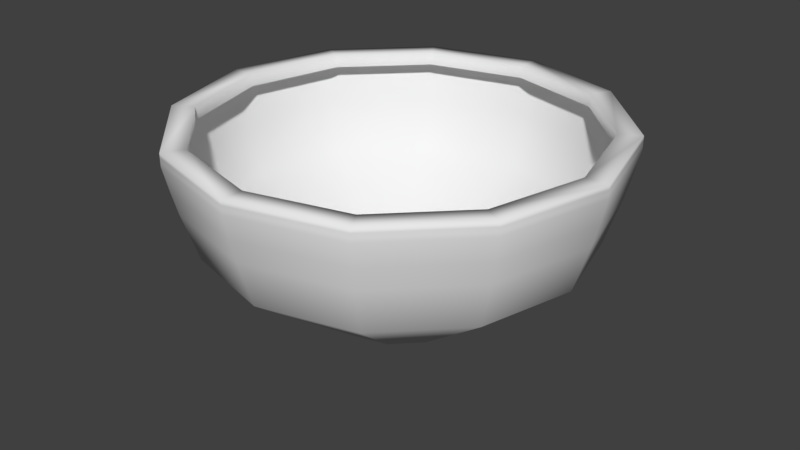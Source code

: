 # Source: charisma-lid.blend  (saved by Blender 2.77.0; exported with 4.5.12 LTS)
import bpy
from mathutils import Matrix  # noqa: F401  (used for matrix-valued properties, if any)

bpy.ops.wm.read_factory_settings(use_empty=True)
scene = bpy.context.scene
scene.name = 'Scene'

# ---- collections
col_collection_1 = bpy.data.collections.new('Collection 1'); scene.collection.children.link(col_collection_1)

# ---- world
world_world = bpy.data.worlds.new('World'); scene.world = world_world
world_world.color = (0.05088, 0.05088, 0.05088)
world_world.use_sun_shadow = False
world_world.sun_shadow_jitter_overblur = 0.0
world_world.cycles.sampling_method = 'MANUAL'

# ---- meshes
me_lid_002 = bpy.data.meshes.new('Lid.002')
me_lid_002.from_pydata([(-5.568e-10, 0.2623, -0.02963), (-5.655e-10, 0.2623, -0.01429), (0.1312, 0.2272, -0.02963), (0.1312, 0.2272, -0.01429), (0.2272, 0.1312, -0.02963), (0.2272, 0.1312, -0.01429), (0.2623, -1.411e-08, -0.02963), (0.2623, -1.412e-08, -0.01429), (0.2272, -0.1312, -0.02963), (0.2272, -0.1312, -0.01429), (0.1312, -0.2272, -0.02963), (0.1312, -0.2272, -0.01429), (3.906e-08, -0.2623, -0.02963), (3.904e-08, -0.2623, -0.01429), (-0.1312, -0.2272, -0.02963), (-0.1312, -0.2272, -0.01429), (-0.2272, -0.1312, -0.02963), (-0.2272, -0.1312, -0.01429), (-0.2623, -1.246e-07, -0.02963), (-0.2623, -1.246e-07, -0.01429), (-0.2272, 0.1312, -0.02963), (-0.2272, 0.1312, -0.01429), (-0.1312, 0.2272, -0.02963), (-0.1312, 0.2272, -0.01429), (0.1173, 0.2031, -0.02963), (-1.79e-09, 0.2345, -0.02963), (-1.798e-09, 0.2345, -0.01429), (0.1173, 0.2031, -0.01429), (0.2031, 0.1173, -0.02963), (0.2031, 0.1173, -0.01429), (0.2345, -1.671e-08, -0.02963), (0.2345, -1.673e-08, -0.01429), (0.2031, -0.1173, -0.02963), (0.2031, -0.1173, -0.01429), (0.1173, -0.2031, -0.02963), (0.1173, -0.2031, -0.01429), (3.363e-08, -0.2345, -0.02963), (3.361e-08, -0.2345, -0.01429), (-0.1173, -0.2031, -0.02963), (-0.1173, -0.2031, -0.01429), (-0.2031, -0.1173, -0.02963), (-0.2031, -0.1173, -0.01429), (-0.2345, -1.155e-07, -0.02963), (-0.2345, -1.155e-07, -0.01429), (-0.2031, 0.1173, -0.02963), (-0.2031, 0.1173, -0.01429), (-0.1173, 0.2031, -0.02963), (-0.1173, 0.2031, -0.01429), (0.1148, 0.1989, -0.145), (-1.91e-09, 0.2296, -0.145), (0.1989, 0.1148, -0.145), (0.2296, -1.253e-08, -0.145), (0.1989, -0.1148, -0.145), (0.1148, -0.1989, -0.145), (3.277e-08, -0.2296, -0.145), (-0.1148, -0.1989, -0.145), (-0.1989, -0.1148, -0.145), (-0.2296, -1.093e-07, -0.145), (-0.1989, 0.1148, -0.145), (-0.1148, 0.1989, -0.145), (0.04208, 0.07289, -0.2517), (-1.042e-08, 0.08417, -0.2517), (0.07289, 0.04208, -0.2517), (0.08417, -3.51e-08, -0.2517), (0.07289, -0.04208, -0.2517), (0.04208, -0.07289, -0.2517), (2.289e-09, -0.08417, -0.2517), (-0.04208, -0.07289, -0.2517), (-0.07289, -0.04208, -0.2517), (-0.08417, -7.055e-08, -0.2517), (-0.07289, 0.04208, -0.2517), (-0.04208, 0.07289, -0.2517), (-9.226e-09, -3.124e-08, -0.2725), (-0.2152, -0.1242, -0.08709), (-0.1242, -0.2152, -0.08709), (0.2484, -1.308e-08, -0.08709), (0.2152, 0.1242, -0.08709), (-0.2152, 0.1242, -0.08709), (-0.2484, -1.177e-07, -0.08709), (-1.072e-09, 0.2484, -0.08709), (0.1242, 0.2152, -0.08709), (0.1242, -0.2152, -0.08709), (3.644e-08, -0.2484, -0.08709), (-0.1242, 0.2152, -0.08709), (0.2152, -0.1242, -0.08709), (-0.2214, -0.1278, -0.05915), (0.2556, -1.358e-08, -0.05915), (-0.2214, 0.1278, -0.05915), (0.1278, 0.2214, -0.05915), (3.781e-08, -0.2556, -0.05915), (-0.1278, 0.2214, -0.05915), (0.2214, -0.1278, -0.05915), (-0.1278, -0.2214, -0.05915), (0.2214, 0.1278, -0.05915), (-0.2556, -1.212e-07, -0.05915), (-7.912e-10, 0.2556, -0.05915), (0.1278, -0.2214, -0.05915), (-5.597e-10, 0.2623, -0.02452), (-5.626e-10, 0.2623, -0.0194), (0.1312, 0.2272, -0.0194), (0.1312, 0.2272, -0.02452), (0.2272, 0.1312, -0.0194), (0.2272, 0.1312, -0.02452), (0.2623, -1.412e-08, -0.0194), (0.2623, -1.411e-08, -0.02452), (0.2272, -0.1312, -0.0194), (0.2272, -0.1312, -0.02452), (0.1312, -0.2272, -0.0194), (0.1312, -0.2272, -0.02452), (3.905e-08, -0.2623, -0.0194), (3.905e-08, -0.2623, -0.02452), (-0.1312, -0.2272, -0.0194), (-0.1312, -0.2272, -0.02452), (-0.2272, -0.1312, -0.0194), (-0.2272, -0.1312, -0.02452), (-0.2623, -1.246e-07, -0.0194), (-0.2623, -1.246e-07, -0.02452), (-0.2272, 0.1312, -0.0194), (-0.2272, 0.1312, -0.02452), (-0.1312, 0.2272, -0.0194), (-0.1312, 0.2272, -0.02452)], [], [(98, 1, 3, 99), (99, 3, 5, 101), (101, 5, 7, 103), (103, 7, 9, 105), (105, 9, 11, 107), (107, 11, 13, 109), (109, 13, 15, 111), (111, 15, 17, 113), (113, 17, 19, 115), (115, 19, 21, 117), (117, 21, 23, 119), (119, 23, 1, 98), (25, 24, 27, 26), (24, 28, 29, 27), (28, 30, 31, 29), (30, 32, 33, 31), (32, 34, 35, 33), (34, 36, 37, 35), (36, 38, 39, 37), (38, 40, 41, 39), (40, 42, 43, 41), (42, 44, 45, 43), (44, 46, 47, 45), (46, 25, 26, 47), (9, 33, 35, 11), (19, 43, 45, 21), (83, 59, 58, 77), (82, 54, 53, 81), (5, 29, 31, 7), (15, 39, 41, 17), (80, 48, 49, 79), (1, 26, 27, 3), (11, 35, 37, 13), (21, 45, 47, 23), (73, 56, 55, 74), (75, 51, 50, 76), (7, 31, 33, 9), (17, 41, 43, 19), (3, 27, 29, 5), (13, 37, 39, 15), (23, 47, 26, 1), (77, 58, 57, 78), (58, 70, 69, 57), (50, 62, 60, 48), (57, 69, 68, 56), (48, 60, 61, 49), (56, 68, 67, 55), (55, 67, 66, 54), (84, 52, 51, 75), (78, 57, 56, 73), (76, 50, 48, 80), (74, 55, 54, 82), (79, 49, 59, 83), (81, 53, 52, 84), (70, 72, 69), (63, 72, 62), (68, 72, 67), (60, 72, 61), (66, 72, 65), (71, 72, 70), (64, 72, 63), (69, 72, 68), (62, 72, 60), (67, 72, 66), (61, 72, 71), (65, 72, 64), (51, 63, 62, 50), (59, 71, 70, 58), (52, 64, 63, 51), (49, 61, 71, 59), (53, 65, 64, 52), (54, 66, 65, 53), (96, 81, 84, 91), (95, 79, 83, 90), (92, 74, 82, 89), (93, 76, 80, 88), (94, 78, 73, 85), (91, 84, 75, 86), (87, 77, 78, 94), (86, 75, 76, 93), (85, 73, 74, 92), (88, 80, 79, 95), (89, 82, 81, 96), (90, 83, 77, 87), (22, 90, 87, 20), (12, 89, 96, 10), (2, 88, 95, 0), (16, 85, 92, 14), (6, 86, 93, 4), (20, 87, 94, 18), (8, 91, 86, 6), (18, 94, 85, 16), (4, 93, 88, 2), (14, 92, 89, 12), (0, 95, 90, 22), (10, 96, 91, 8), (22, 120, 97, 0), (120, 119, 98, 97), (20, 118, 120, 22), (118, 117, 119, 120), (18, 116, 118, 20), (116, 115, 117, 118), (16, 114, 116, 18), (114, 113, 115, 116), (14, 112, 114, 16), (112, 111, 113, 114), (12, 110, 112, 14), (110, 109, 111, 112), (10, 108, 110, 12), (108, 107, 109, 110), (8, 106, 108, 10), (106, 105, 107, 108), (6, 104, 106, 8), (104, 103, 105, 106), (4, 102, 104, 6), (102, 101, 103, 104), (2, 100, 102, 4), (100, 99, 101, 102), (0, 97, 100, 2), (97, 98, 99, 100)])
me_lid_002.polygons.foreach_set('use_smooth', [True] * 120)
_uv = me_lid_002.uv_layers.new(name='UVMap')
_uv.uv.foreach_set('vector', [0.6093, 0.09133, 0.6116, 0.08259, 0.8053, 0.1943, 0.799, 0.2007, 0.799, 0.2007, 0.8053, 0.1943, 0.9173, 0.3879, 0.9086, 0.3903, 0.9086, 0.3903, 0.9173, 0.3879, 0.9174, 0.6116, 0.9087, 0.6093, 0.9087, 0.6093, 0.9174, 0.6116, 0.8057, 0.8053, 0.7993, 0.799, 0.7993, 0.799, 0.8057, 0.8053, 0.6121, 0.9173, 0.6097, 0.9086, 0.6097, 0.9086, 0.6121, 0.9173, 0.3884, 0.9174, 0.3907, 0.9087, 0.3907, 0.9087, 0.3884, 0.9174, 0.1947, 0.8057, 0.201, 0.7993, 0.201, 0.7993, 0.1947, 0.8057, 0.08273, 0.6121, 0.09141, 0.6096, 0.09141, 0.6096, 0.08273, 0.6121, 0.08259, 0.3884, 0.09133, 0.3907, 0.09133, 0.3907, 0.08259, 0.3884, 0.1943, 0.1947, 0.2007, 0.201, 0.2007, 0.201, 0.1943, 0.1947, 0.3879, 0.08272, 0.3904, 0.09141, 0.3904, 0.09141, 0.3879, 0.08272, 0.6116, 0.08259, 0.6093, 0.09133, 0.6339, 0.000101, 0.866, 0.134, 0.8425, 0.157, 0.6251, 0.03168, 0.866, 0.134, 0.9999, 0.3661, 0.9681, 0.3742, 0.8425, 0.157, 0.9999, 0.3661, 0.9999, 0.6339, 0.9683, 0.6251, 0.9681, 0.3742, 0.9999, 0.6339, 0.866, 0.8659, 0.843, 0.8425, 0.9683, 0.6251, 0.866, 0.8659, 0.6339, 0.9999, 0.6258, 0.9681, 0.843, 0.8425, 0.6339, 0.9999, 0.3661, 0.9999, 0.3749, 0.9683, 0.6258, 0.9681, 0.3661, 0.9999, 0.134, 0.866, 0.1575, 0.843, 0.3749, 0.9683, 0.134, 0.866, 9.998e-05, 0.6339, 0.03185, 0.6258, 0.1575, 0.843, 9.998e-05, 0.6339, 0.0001005, 0.366, 0.03168, 0.3749, 0.03185, 0.6258, 0.0001005, 0.366, 0.1341, 0.134, 0.157, 0.1575, 0.03168, 0.3749, 0.1341, 0.134, 0.3661, 9.998e-05, 0.3742, 0.03185, 0.157, 0.1575, 0.3661, 9.998e-05, 0.6339, 0.000101, 0.6251, 0.03168, 0.3742, 0.03185, 0.8057, 0.8053, 0.843, 0.8425, 0.6258, 0.9681, 0.6121, 0.9173, 0.08259, 0.3884, 0.03168, 0.3749, 0.157, 0.1575, 0.1943, 0.1947, 0.4165, 0.1916, 0.4341, 0.2637, 0.3248, 0.3283, 0.2735, 0.2746, 0.4181, 0.8089, 0.439, 0.7376, 0.5659, 0.7363, 0.5835, 0.8084, 0.9173, 0.3879, 0.9681, 0.3742, 0.9683, 0.6251, 0.9174, 0.6116, 0.1947, 0.8057, 0.1575, 0.843, 0.03185, 0.6258, 0.08273, 0.6121, 0.7254, 0.2735, 0.6717, 0.3248, 0.561, 0.2624, 0.5819, 0.1911, 0.6116, 0.08259, 0.6251, 0.03168, 0.8425, 0.157, 0.8053, 0.1943, 0.6121, 0.9173, 0.6258, 0.9681, 0.3749, 0.9683, 0.3884, 0.9174, 0.1943, 0.1947, 0.157, 0.1575, 0.3742, 0.03185, 0.3879, 0.08272, 0.1916, 0.5835, 0.2637, 0.5659, 0.3283, 0.6752, 0.2746, 0.7265, 0.8089, 0.5819, 0.7376, 0.561, 0.7363, 0.4341, 0.8084, 0.4165, 0.9174, 0.6116, 0.9683, 0.6251, 0.843, 0.8425, 0.8057, 0.8053, 0.08273, 0.6121, 0.03185, 0.6258, 0.03168, 0.3749, 0.08259, 0.3884, 0.8053, 0.1943, 0.8425, 0.157, 0.9681, 0.3742, 0.9173, 0.3879, 0.3884, 0.9174, 0.3749, 0.9683, 0.1575, 0.843, 0.1947, 0.8057, 0.3879, 0.08272, 0.3742, 0.03185, 0.6251, 0.03168, 0.6116, 0.08259, 0.2735, 0.2746, 0.3248, 0.3283, 0.2624, 0.439, 0.1911, 0.4181, 0.3248, 0.3283, 0.4433, 0.4481, 0.4249, 0.4835, 0.2624, 0.439, 0.7363, 0.4341, 0.5733, 0.4768, 0.5518, 0.4433, 0.6717, 0.3248, 0.2624, 0.439, 0.4249, 0.4835, 0.4267, 0.5232, 0.2637, 0.5659, 0.6717, 0.3248, 0.5518, 0.4433, 0.5165, 0.4249, 0.561, 0.2624, 0.2637, 0.5659, 0.4267, 0.5232, 0.4482, 0.5567, 0.3283, 0.6752, 0.3283, 0.6752, 0.4482, 0.5567, 0.4835, 0.5751, 0.439, 0.7376, 0.7265, 0.7254, 0.6752, 0.6717, 0.7376, 0.561, 0.8089, 0.5819, 0.1911, 0.4181, 0.2624, 0.439, 0.2637, 0.5659, 0.1916, 0.5835, 0.8084, 0.4165, 0.7363, 0.4341, 0.6717, 0.3248, 0.7254, 0.2735, 0.2746, 0.7265, 0.3283, 0.6752, 0.439, 0.7376, 0.4181, 0.8089, 0.5819, 0.1911, 0.561, 0.2624, 0.4341, 0.2637, 0.4165, 0.1916, 0.5835, 0.8084, 0.5659, 0.7363, 0.6752, 0.6717, 0.7265, 0.7254, 0.4433, 0.4481, 0.5, 0.5, 0.4249, 0.4835, 0.5751, 0.5165, 0.5, 0.5, 0.5733, 0.4768, 0.4267, 0.5232, 0.5, 0.5, 0.4482, 0.5567, 0.5518, 0.4433, 0.5, 0.5, 0.5165, 0.4249, 0.4835, 0.5751, 0.5, 0.5, 0.5232, 0.5733, 0.4768, 0.4267, 0.5, 0.5, 0.4433, 0.4481, 0.5567, 0.5518, 0.5, 0.5, 0.5751, 0.5165, 0.4249, 0.4835, 0.5, 0.5, 0.4267, 0.5232, 0.5733, 0.4768, 0.5, 0.5, 0.5518, 0.4433, 0.4482, 0.5567, 0.5, 0.5, 0.4835, 0.5751, 0.5165, 0.4249, 0.5, 0.5, 0.4768, 0.4267, 0.5232, 0.5733, 0.5, 0.5, 0.5567, 0.5518, 0.7376, 0.561, 0.5751, 0.5165, 0.5733, 0.4768, 0.7363, 0.4341, 0.4341, 0.2637, 0.4768, 0.4267, 0.4433, 0.4481, 0.3248, 0.3283, 0.6752, 0.6717, 0.5567, 0.5518, 0.5751, 0.5165, 0.7376, 0.561, 0.561, 0.2624, 0.5165, 0.4249, 0.4768, 0.4267, 0.4341, 0.2637, 0.5659, 0.7363, 0.5232, 0.5733, 0.5567, 0.5518, 0.6752, 0.6717, 0.439, 0.7376, 0.4835, 0.5751, 0.5232, 0.5733, 0.5659, 0.7363, 0.5936, 0.8473, 0.5835, 0.8084, 0.7265, 0.7254, 0.7547, 0.754, 0.5926, 0.1524, 0.5819, 0.1911, 0.4165, 0.1916, 0.4064, 0.1527, 0.246, 0.7547, 0.2746, 0.7265, 0.4181, 0.8089, 0.4074, 0.8476, 0.8473, 0.4064, 0.8084, 0.4165, 0.7254, 0.2735, 0.754, 0.2453, 0.1524, 0.4074, 0.1911, 0.4181, 0.1916, 0.5835, 0.1527, 0.5936, 0.7547, 0.754, 0.7265, 0.7254, 0.8089, 0.5819, 0.8476, 0.5926, 0.2453, 0.246, 0.2735, 0.2746, 0.1911, 0.4181, 0.1524, 0.4074, 0.8476, 0.5926, 0.8089, 0.5819, 0.8084, 0.4165, 0.8473, 0.4064, 0.1527, 0.5936, 0.1916, 0.5835, 0.2746, 0.7265, 0.246, 0.7547, 0.754, 0.2453, 0.7254, 0.2735, 0.5819, 0.1911, 0.5926, 0.1524, 0.4074, 0.8476, 0.4181, 0.8089, 0.5835, 0.8084, 0.5936, 0.8473, 0.4064, 0.1527, 0.4165, 0.1916, 0.2735, 0.2746, 0.2453, 0.246, 0.3947, 0.1077, 0.4064, 0.1527, 0.2453, 0.246, 0.2126, 0.2129, 0.3951, 0.8924, 0.4074, 0.8476, 0.5936, 0.8473, 0.6053, 0.8923, 0.7871, 0.2126, 0.754, 0.2453, 0.5926, 0.1524, 0.6049, 0.1076, 0.1077, 0.6053, 0.1527, 0.5936, 0.246, 0.7547, 0.2129, 0.7874, 0.8924, 0.6049, 0.8476, 0.5926, 0.8473, 0.4064, 0.8923, 0.3947, 0.2126, 0.2129, 0.2453, 0.246, 0.1524, 0.4074, 0.1076, 0.3951, 0.7874, 0.7871, 0.7547, 0.754, 0.8476, 0.5926, 0.8924, 0.6049, 0.1076, 0.3951, 0.1524, 0.4074, 0.1527, 0.5936, 0.1077, 0.6053, 0.8923, 0.3947, 0.8473, 0.4064, 0.754, 0.2453, 0.7871, 0.2126, 0.2129, 0.7874, 0.246, 0.7547, 0.4074, 0.8476, 0.3951, 0.8924, 0.6049, 0.1076, 0.5926, 0.1524, 0.4064, 0.1527, 0.3947, 0.1077, 0.6053, 0.8923, 0.5936, 0.8473, 0.7547, 0.754, 0.7874, 0.7871, 0.3947, 0.1077, 0.3925, 0.09958, 0.6071, 0.09949, 0.6049, 0.1076, 0.3925, 0.09958, 0.3904, 0.09141, 0.6093, 0.09133, 0.6071, 0.09949, 0.2126, 0.2129, 0.2067, 0.207, 0.3925, 0.09958, 0.3947, 0.1077, 0.2067, 0.207, 0.2007, 0.201, 0.3904, 0.09141, 0.3925, 0.09958, 0.1076, 0.3951, 0.0995, 0.3929, 0.2067, 0.207, 0.2126, 0.2129, 0.0995, 0.3929, 0.09133, 0.3907, 0.2007, 0.201, 0.2067, 0.207, 0.1077, 0.6053, 0.09958, 0.6075, 0.0995, 0.3929, 0.1076, 0.3951, 0.09958, 0.6075, 0.09141, 0.6096, 0.09133, 0.3907, 0.0995, 0.3929, 0.2129, 0.7874, 0.207, 0.7933, 0.09958, 0.6075, 0.1077, 0.6053, 0.207, 0.7933, 0.201, 0.7993, 0.09141, 0.6096, 0.09958, 0.6075, 0.3951, 0.8924, 0.3929, 0.9005, 0.207, 0.7933, 0.2129, 0.7874, 0.3929, 0.9005, 0.3907, 0.9087, 0.201, 0.7993, 0.207, 0.7933, 0.6053, 0.8923, 0.6075, 0.9004, 0.3929, 0.9005, 0.3951, 0.8924, 0.6075, 0.9004, 0.6097, 0.9086, 0.3907, 0.9087, 0.3929, 0.9005, 0.7874, 0.7871, 0.7933, 0.793, 0.6075, 0.9004, 0.6053, 0.8923, 0.7933, 0.793, 0.7993, 0.799, 0.6097, 0.9086, 0.6075, 0.9004, 0.8924, 0.6049, 0.9005, 0.6071, 0.7933, 0.793, 0.7874, 0.7871, 0.9005, 0.6071, 0.9087, 0.6093, 0.7993, 0.799, 0.7933, 0.793, 0.8923, 0.3947, 0.9004, 0.3925, 0.9005, 0.6071, 0.8924, 0.6049, 0.9004, 0.3925, 0.9086, 0.3903, 0.9087, 0.6093, 0.9005, 0.6071, 0.7871, 0.2126, 0.793, 0.2067, 0.9004, 0.3925, 0.8923, 0.3947, 0.793, 0.2067, 0.799, 0.2007, 0.9086, 0.3903, 0.9004, 0.3925, 0.6049, 0.1076, 0.6071, 0.09949, 0.793, 0.2067, 0.7871, 0.2126, 0.6071, 0.09949, 0.6093, 0.09133, 0.799, 0.2007, 0.793, 0.2067])
_ca = me_lid_002.color_attributes.new('Col', 'BYTE_COLOR', 'CORNER')
_ca.data.foreach_set('color', [0.9911, 0.9911, 0.9911, 0.9961, 1.0, 1.0, 1.0, 1.0, 1.0, 1.0, 1.0, 1.0, 0.9911, 0.9911, 0.9911, 0.9961, 0.9911, 0.9911, 0.9911, 0.9961, 1.0, 1.0, 1.0, 1.0, 1.0, 1.0, 1.0, 1.0, 0.9911, 0.9911, 0.9911, 0.9961, 0.9911, 0.9911, 0.9911, 0.9961, 1.0, 1.0, 1.0, 1.0, 1.0, 1.0, 1.0, 1.0, 0.9911, 0.9911, 0.9911, 0.9961, 0.9911, 0.9911, 0.9911, 0.9961, 1.0, 1.0, 1.0, 1.0, 1.0, 1.0, 1.0, 1.0, 0.9911, 0.9911, 0.9911, 0.9961, 0.9911, 0.9911, 0.9911, 0.9961, 1.0, 1.0, 1.0, 1.0, 1.0, 1.0, 1.0, 1.0, 0.9911, 0.9911, 0.9911, 0.9961, 0.9911, 0.9911, 0.9911, 0.9961, 1.0, 1.0, 1.0, 1.0, 1.0, 1.0, 1.0, 1.0, 0.9911, 0.9911, 0.9911, 0.9961, 0.9911, 0.9911, 0.9911, 0.9961, 1.0, 1.0, 1.0, 1.0, 1.0, 1.0, 1.0, 1.0, 0.9911, 0.9911, 0.9911, 0.9961, 0.9911, 0.9911, 0.9911, 0.9961, 1.0, 1.0, 1.0, 1.0, 1.0, 1.0, 1.0, 1.0, 0.9911, 0.9911, 0.9911, 0.9961, 0.9911, 0.9911, 0.9911, 0.9961, 1.0, 1.0, 1.0, 1.0, 1.0, 1.0, 1.0, 1.0, 0.9911, 0.9911, 0.9911, 0.9961, 0.9911, 0.9911, 0.9911, 0.9961, 1.0, 1.0, 1.0, 1.0, 1.0, 1.0, 1.0, 1.0, 0.9911, 0.9911, 0.9911, 0.9961, 0.9911, 0.9911, 0.9911, 0.9961, 1.0, 1.0, 1.0, 1.0, 1.0, 1.0, 1.0, 1.0, 0.9911, 0.9911, 0.9911, 0.9961, 0.9911, 0.9911, 0.9911, 0.9961, 1.0, 1.0, 1.0, 1.0, 1.0, 1.0, 1.0, 1.0, 0.9911, 0.9911, 0.9911, 0.9961, 1.0, 1.0, 1.0, 1.0, 1.0, 1.0, 1.0, 1.0, 1.0, 1.0, 1.0, 1.0, 1.0, 1.0, 1.0, 1.0, 1.0, 1.0, 1.0, 1.0, 1.0, 1.0, 1.0, 1.0, 1.0, 1.0, 1.0, 1.0, 1.0, 1.0, 1.0, 1.0, 1.0, 1.0, 1.0, 1.0, 1.0, 1.0, 1.0, 1.0, 1.0, 1.0, 1.0, 1.0, 1.0, 1.0, 1.0, 1.0, 1.0, 1.0, 1.0, 1.0, 1.0, 1.0, 1.0, 1.0, 1.0, 1.0, 1.0, 1.0, 1.0, 1.0, 1.0, 1.0, 1.0, 1.0, 1.0, 1.0, 1.0, 1.0, 1.0, 1.0, 1.0, 1.0, 1.0, 1.0, 1.0, 1.0, 1.0, 1.0, 1.0, 1.0, 1.0, 1.0, 1.0, 1.0, 1.0, 1.0, 1.0, 1.0, 1.0, 1.0, 1.0, 1.0, 1.0, 1.0, 1.0, 1.0, 1.0, 1.0, 1.0, 1.0, 1.0, 1.0, 1.0, 1.0, 1.0, 1.0, 1.0, 1.0, 1.0, 1.0, 1.0, 1.0, 1.0, 1.0, 1.0, 1.0, 1.0, 1.0, 1.0, 1.0, 1.0, 1.0, 1.0, 1.0, 1.0, 1.0, 1.0, 1.0, 1.0, 1.0, 1.0, 1.0, 1.0, 1.0, 1.0, 1.0, 1.0, 1.0, 1.0, 1.0, 1.0, 1.0, 1.0, 1.0, 1.0, 1.0, 1.0, 1.0, 1.0, 1.0, 1.0, 1.0, 1.0, 1.0, 1.0, 1.0, 1.0, 1.0, 1.0, 1.0, 1.0, 1.0, 1.0, 1.0, 1.0, 1.0, 1.0, 1.0, 1.0, 1.0, 1.0, 1.0, 1.0, 1.0, 1.0, 1.0, 1.0, 1.0, 1.0, 1.0, 1.0, 1.0, 1.0, 1.0, 1.0, 1.0, 1.0, 1.0, 1.0, 1.0, 1.0, 1.0, 1.0, 1.0, 1.0, 1.0, 1.0, 1.0, 1.0, 1.0, 1.0, 1.0, 1.0, 1.0, 1.0, 1.0, 1.0, 1.0, 1.0, 1.0, 1.0, 1.0, 1.0, 1.0, 1.0, 1.0, 1.0, 1.0, 1.0, 1.0, 1.0, 1.0, 1.0, 1.0, 1.0, 1.0, 1.0, 1.0, 1.0, 1.0, 1.0, 1.0, 1.0, 1.0, 1.0, 1.0, 1.0, 1.0, 1.0, 1.0, 1.0, 1.0, 1.0, 1.0, 1.0, 1.0, 1.0, 1.0, 1.0, 1.0, 1.0, 1.0, 1.0, 1.0, 1.0, 1.0, 1.0, 1.0, 1.0, 1.0, 1.0, 1.0, 1.0, 1.0, 1.0, 1.0, 1.0, 1.0, 1.0, 1.0, 1.0, 1.0, 1.0, 1.0, 1.0, 1.0, 1.0, 1.0, 1.0, 1.0, 1.0, 1.0, 1.0, 1.0, 1.0, 1.0, 1.0, 1.0, 1.0, 1.0, 1.0, 1.0, 1.0, 1.0, 1.0, 1.0, 1.0, 1.0, 1.0, 1.0, 1.0, 1.0, 1.0, 1.0, 1.0, 1.0, 1.0, 1.0, 1.0, 1.0, 1.0, 1.0, 1.0, 1.0, 1.0, 1.0, 1.0, 1.0, 1.0, 1.0, 1.0, 1.0, 1.0, 1.0, 1.0, 1.0, 1.0, 1.0, 1.0, 1.0, 1.0, 1.0, 1.0, 1.0, 1.0, 1.0, 1.0, 1.0, 1.0, 1.0, 1.0, 1.0, 1.0, 1.0, 1.0, 1.0, 1.0, 1.0, 1.0, 1.0, 1.0, 1.0, 1.0, 1.0, 1.0, 1.0, 1.0, 1.0, 1.0, 1.0, 1.0, 1.0, 1.0, 1.0, 1.0, 1.0, 1.0, 1.0, 1.0, 1.0, 1.0, 1.0, 1.0, 1.0, 1.0, 1.0, 1.0, 1.0, 1.0, 1.0, 1.0, 1.0, 1.0, 1.0, 1.0, 1.0, 1.0, 1.0, 1.0, 1.0, 1.0, 1.0, 1.0, 1.0, 1.0, 1.0, 1.0, 1.0, 1.0, 1.0, 1.0, 1.0, 1.0, 1.0, 1.0, 1.0, 1.0, 1.0, 1.0, 1.0, 1.0, 1.0, 1.0, 1.0, 1.0, 1.0, 1.0, 1.0, 1.0, 1.0, 1.0, 1.0, 1.0, 1.0, 1.0, 1.0, 1.0, 1.0, 1.0, 1.0, 1.0, 1.0, 1.0, 1.0, 1.0, 1.0, 1.0, 1.0, 1.0, 1.0, 1.0, 1.0, 1.0, 1.0, 1.0, 1.0, 1.0, 1.0, 1.0, 1.0, 1.0, 1.0, 1.0, 1.0, 1.0, 1.0, 1.0, 1.0, 1.0, 1.0, 1.0, 1.0, 1.0, 1.0, 1.0, 1.0, 1.0, 1.0, 1.0, 1.0, 1.0, 1.0, 1.0, 1.0, 1.0, 1.0, 1.0, 1.0, 1.0, 1.0, 1.0, 1.0, 1.0, 1.0, 1.0, 1.0, 1.0, 1.0, 1.0, 1.0, 1.0, 1.0, 1.0, 1.0, 1.0, 1.0, 1.0, 1.0, 1.0, 1.0, 1.0, 1.0, 1.0, 1.0, 1.0, 1.0, 1.0, 1.0, 1.0, 1.0, 1.0, 1.0, 1.0, 1.0, 1.0, 1.0, 1.0, 1.0, 1.0, 1.0, 1.0, 1.0, 1.0, 1.0, 1.0, 1.0, 1.0, 1.0, 1.0, 1.0, 1.0, 1.0, 1.0, 1.0, 1.0, 1.0, 1.0, 1.0, 1.0, 1.0, 1.0, 1.0, 1.0, 1.0, 1.0, 1.0, 1.0, 1.0, 1.0, 1.0, 1.0, 1.0, 1.0, 1.0, 1.0, 1.0, 1.0, 1.0, 1.0, 1.0, 1.0, 1.0, 1.0, 1.0, 1.0, 1.0, 1.0, 1.0, 1.0, 1.0, 1.0, 1.0, 1.0, 1.0, 1.0, 1.0, 1.0, 1.0, 1.0, 1.0, 1.0, 1.0, 1.0, 1.0, 1.0, 1.0, 1.0, 1.0, 1.0, 1.0, 1.0, 1.0, 1.0, 1.0, 1.0, 1.0, 1.0, 1.0, 1.0, 1.0, 1.0, 1.0, 1.0, 1.0, 1.0, 1.0, 1.0, 1.0, 1.0, 1.0, 1.0, 1.0, 1.0, 1.0, 1.0, 1.0, 1.0, 1.0, 1.0, 1.0, 1.0, 1.0, 1.0, 1.0, 1.0, 1.0, 1.0, 1.0, 1.0, 1.0, 1.0, 1.0, 1.0, 1.0, 1.0, 1.0, 1.0, 1.0, 1.0, 1.0, 1.0, 1.0, 1.0, 1.0, 1.0, 1.0, 1.0, 1.0, 1.0, 1.0, 1.0, 1.0, 1.0, 1.0, 1.0, 1.0, 1.0, 1.0, 1.0, 1.0, 1.0, 1.0, 1.0, 1.0, 1.0, 1.0, 1.0, 1.0, 1.0, 1.0, 1.0, 1.0, 1.0, 1.0, 1.0, 1.0, 1.0, 1.0, 1.0, 1.0, 1.0, 1.0, 1.0, 1.0, 1.0, 1.0, 1.0, 1.0, 1.0, 1.0, 1.0, 1.0, 1.0, 1.0, 1.0, 1.0, 1.0, 1.0, 1.0, 1.0, 1.0, 1.0, 1.0, 1.0, 1.0, 1.0, 1.0, 1.0, 1.0, 1.0, 1.0, 1.0, 1.0, 1.0, 1.0, 1.0, 1.0, 1.0, 1.0, 1.0, 1.0, 1.0, 1.0, 1.0, 1.0, 1.0, 1.0, 1.0, 1.0, 1.0, 1.0, 1.0, 1.0, 1.0, 1.0, 1.0, 1.0, 1.0, 1.0, 1.0, 1.0, 1.0, 1.0, 1.0, 1.0, 1.0, 1.0, 1.0, 1.0, 1.0, 1.0, 1.0, 1.0, 1.0, 1.0, 1.0, 1.0, 1.0, 1.0, 1.0, 1.0, 1.0, 1.0, 1.0, 1.0, 1.0, 1.0, 1.0, 1.0, 1.0, 1.0, 1.0, 1.0, 1.0, 1.0, 1.0, 1.0, 1.0, 1.0, 1.0, 1.0, 1.0, 1.0, 1.0, 1.0, 1.0, 1.0, 1.0, 1.0, 1.0, 1.0, 1.0, 1.0, 1.0, 1.0, 1.0, 1.0, 1.0, 1.0, 1.0, 1.0, 1.0, 1.0, 1.0, 1.0, 1.0, 1.0, 1.0, 1.0, 1.0, 1.0, 1.0, 1.0, 1.0, 1.0, 1.0, 1.0, 1.0, 1.0, 1.0, 1.0, 1.0, 1.0, 1.0, 1.0, 1.0, 1.0, 1.0, 1.0, 1.0, 1.0, 1.0, 1.0, 1.0, 1.0, 1.0, 1.0, 1.0, 1.0, 1.0, 1.0, 1.0, 1.0, 1.0, 1.0, 1.0, 1.0, 1.0, 1.0, 1.0, 1.0, 1.0, 1.0, 1.0, 1.0, 1.0, 1.0, 1.0, 1.0, 1.0, 1.0, 1.0, 1.0, 1.0, 1.0, 1.0, 1.0, 1.0, 1.0, 1.0, 1.0, 1.0, 1.0, 1.0, 1.0, 1.0, 1.0, 1.0, 1.0, 1.0, 1.0, 1.0, 1.0, 1.0, 1.0, 1.0, 1.0, 1.0, 1.0, 1.0, 1.0, 1.0, 1.0, 1.0, 1.0, 1.0, 1.0, 1.0, 1.0, 1.0, 1.0, 1.0, 1.0, 1.0, 1.0, 1.0, 1.0, 1.0, 1.0, 1.0, 1.0, 1.0, 1.0, 1.0, 1.0, 1.0, 1.0, 1.0, 1.0, 1.0, 1.0, 1.0, 1.0, 1.0, 1.0, 1.0, 1.0, 1.0, 1.0, 1.0, 1.0, 1.0, 1.0, 1.0, 1.0, 1.0, 1.0, 1.0, 1.0, 1.0, 1.0, 1.0, 1.0, 1.0, 1.0, 1.0, 1.0, 1.0, 1.0, 1.0, 1.0, 1.0, 1.0, 1.0, 1.0, 1.0, 1.0, 1.0, 1.0, 1.0, 1.0, 1.0, 1.0, 1.0, 1.0, 1.0, 1.0, 1.0, 1.0, 1.0, 1.0, 1.0, 1.0, 1.0, 1.0, 1.0, 1.0, 1.0, 1.0, 1.0, 1.0, 1.0, 1.0, 1.0, 1.0, 1.0, 1.0, 1.0, 1.0, 1.0, 1.0, 1.0, 1.0, 1.0, 1.0, 1.0, 1.0, 1.0, 1.0, 1.0, 1.0, 1.0, 1.0, 1.0, 1.0, 1.0, 1.0, 1.0, 1.0, 1.0, 1.0, 1.0, 1.0, 1.0, 1.0, 1.0, 1.0, 1.0, 1.0, 1.0, 1.0, 1.0, 1.0, 1.0, 1.0, 1.0, 1.0, 1.0, 1.0, 1.0, 1.0, 1.0, 1.0, 1.0, 1.0, 1.0, 1.0, 1.0, 1.0, 1.0, 1.0, 1.0, 1.0, 1.0, 1.0, 1.0, 1.0, 1.0, 1.0, 1.0, 1.0, 1.0, 1.0, 1.0, 1.0, 1.0, 1.0, 1.0, 1.0, 1.0, 1.0, 1.0, 1.0, 1.0, 1.0, 1.0, 1.0, 1.0, 1.0, 1.0, 1.0, 1.0, 1.0, 1.0, 1.0, 1.0, 1.0, 1.0, 1.0, 1.0, 1.0, 1.0, 1.0, 1.0, 1.0, 1.0, 1.0, 1.0, 1.0, 1.0, 1.0, 1.0, 1.0, 1.0, 1.0, 1.0, 1.0, 1.0, 1.0, 1.0, 1.0, 1.0, 1.0, 1.0, 1.0, 1.0, 1.0, 1.0, 1.0, 1.0, 1.0, 1.0, 1.0, 1.0, 1.0, 1.0, 1.0, 1.0, 1.0, 1.0, 1.0, 1.0, 1.0, 1.0, 1.0, 1.0, 1.0, 1.0, 1.0, 1.0, 1.0, 1.0, 1.0, 1.0, 1.0, 1.0, 1.0, 1.0, 1.0, 1.0, 1.0, 1.0, 1.0, 1.0, 1.0, 1.0, 1.0, 1.0, 1.0, 1.0, 1.0, 1.0, 1.0, 1.0, 1.0, 1.0, 1.0, 1.0, 1.0, 1.0, 1.0, 1.0, 1.0, 1.0, 1.0, 1.0, 1.0, 1.0, 1.0, 1.0, 1.0, 1.0, 1.0, 1.0, 1.0, 1.0, 1.0, 1.0, 1.0, 1.0, 1.0, 1.0, 1.0, 1.0, 1.0, 1.0, 1.0, 1.0, 1.0, 1.0, 1.0, 1.0, 1.0, 1.0, 1.0, 1.0, 1.0, 1.0, 1.0, 1.0, 1.0, 1.0, 1.0, 1.0, 1.0, 1.0, 1.0, 1.0, 1.0, 1.0, 1.0, 1.0, 1.0, 1.0, 1.0, 1.0, 1.0, 1.0, 1.0, 1.0, 1.0, 1.0, 1.0, 1.0, 1.0, 1.0, 1.0, 1.0, 1.0, 1.0, 1.0, 1.0, 1.0, 1.0, 1.0, 1.0, 1.0, 1.0, 1.0, 1.0, 1.0, 1.0, 1.0, 1.0, 1.0, 1.0, 1.0, 1.0, 1.0, 1.0, 1.0, 1.0, 1.0, 1.0, 1.0, 1.0, 1.0, 1.0, 1.0, 1.0, 1.0, 1.0, 1.0, 1.0, 1.0, 1.0, 1.0, 1.0, 1.0, 1.0, 1.0, 1.0, 1.0, 1.0, 1.0, 1.0, 1.0, 1.0, 1.0, 1.0, 1.0, 1.0, 1.0, 1.0, 1.0, 1.0, 1.0, 1.0, 1.0, 1.0, 1.0, 1.0, 1.0, 1.0, 1.0, 1.0, 1.0, 1.0, 0.9911, 0.9911, 0.9911, 0.9961, 0.9911, 0.9911, 0.9911, 0.9961, 1.0, 1.0, 1.0, 1.0, 0.9911, 0.9911, 0.9911, 0.9961, 0.9911, 0.9911, 0.9911, 0.9961, 0.9911, 0.9911, 0.9911, 0.9961, 0.9911, 0.9911, 0.9911, 0.9961, 1.0, 1.0, 1.0, 1.0, 0.9911, 0.9911, 0.9911, 0.9961, 0.9911, 0.9911, 0.9911, 0.9961, 1.0, 1.0, 1.0, 1.0, 0.9911, 0.9911, 0.9911, 0.9961, 0.9911, 0.9911, 0.9911, 0.9961, 0.9911, 0.9911, 0.9911, 0.9961, 0.9911, 0.9911, 0.9911, 0.9961, 1.0, 1.0, 1.0, 1.0, 0.9911, 0.9911, 0.9911, 0.9961, 0.9911, 0.9911, 0.9911, 0.9961, 1.0, 1.0, 1.0, 1.0, 0.9911, 0.9911, 0.9911, 0.9961, 0.9911, 0.9911, 0.9911, 0.9961, 0.9911, 0.9911, 0.9911, 0.9961, 0.9911, 0.9911, 0.9911, 0.9961, 1.0, 1.0, 1.0, 1.0, 0.9911, 0.9911, 0.9911, 0.9961, 0.9911, 0.9911, 0.9911, 0.9961, 1.0, 1.0, 1.0, 1.0, 0.9911, 0.9911, 0.9911, 0.9961, 0.9911, 0.9911, 0.9911, 0.9961, 0.9911, 0.9911, 0.9911, 0.9961, 0.9911, 0.9911, 0.9911, 0.9961, 1.0, 1.0, 1.0, 1.0, 0.9911, 0.9911, 0.9911, 0.9961, 0.9911, 0.9911, 0.9911, 0.9961, 1.0, 1.0, 1.0, 1.0, 0.9911, 0.9911, 0.9911, 0.9961, 0.9911, 0.9911, 0.9911, 0.9961, 0.9911, 0.9911, 0.9911, 0.9961, 0.9911, 0.9911, 0.9911, 0.9961, 1.0, 1.0, 1.0, 1.0, 0.9911, 0.9911, 0.9911, 0.9961, 0.9911, 0.9911, 0.9911, 0.9961, 1.0, 1.0, 1.0, 1.0, 0.9911, 0.9911, 0.9911, 0.9961, 0.9911, 0.9911, 0.9911, 0.9961, 0.9911, 0.9911, 0.9911, 0.9961, 0.9911, 0.9911, 0.9911, 0.9961, 1.0, 1.0, 1.0, 1.0, 0.9911, 0.9911, 0.9911, 0.9961, 0.9911, 0.9911, 0.9911, 0.9961, 1.0, 1.0, 1.0, 1.0, 0.9911, 0.9911, 0.9911, 0.9961, 0.9911, 0.9911, 0.9911, 0.9961, 0.9911, 0.9911, 0.9911, 0.9961, 0.9911, 0.9911, 0.9911, 0.9961, 1.0, 1.0, 1.0, 1.0, 0.9911, 0.9911, 0.9911, 0.9961, 0.9911, 0.9911, 0.9911, 0.9961, 1.0, 1.0, 1.0, 1.0, 0.9911, 0.9911, 0.9911, 0.9961, 0.9911, 0.9911, 0.9911, 0.9961, 0.9911, 0.9911, 0.9911, 0.9961, 0.9911, 0.9911, 0.9911, 0.9961, 1.0, 1.0, 1.0, 1.0, 0.9911, 0.9911, 0.9911, 0.9961, 0.9911, 0.9911, 0.9911, 0.9961, 1.0, 1.0, 1.0, 1.0, 0.9911, 0.9911, 0.9911, 0.9961, 0.9911, 0.9911, 0.9911, 0.9961, 0.9911, 0.9911, 0.9911, 0.9961, 0.9911, 0.9911, 0.9911, 0.9961, 1.0, 1.0, 1.0, 1.0, 0.9911, 0.9911, 0.9911, 0.9961, 0.9911, 0.9911, 0.9911, 0.9961, 1.0, 1.0, 1.0, 1.0, 0.9911, 0.9911, 0.9911, 0.9961, 0.9911, 0.9911, 0.9911, 0.9961, 0.9911, 0.9911, 0.9911, 0.9961, 0.9911, 0.9911, 0.9911, 0.9961, 1.0, 1.0, 1.0, 1.0, 0.9911, 0.9911, 0.9911, 0.9961, 0.9911, 0.9911, 0.9911, 0.9961, 1.0, 1.0, 1.0, 1.0, 0.9911, 0.9911, 0.9911, 0.9961, 0.9911, 0.9911, 0.9911, 0.9961, 0.9911, 0.9911, 0.9911, 0.9961, 0.9911, 0.9911, 0.9911, 0.9961, 1.0, 1.0, 1.0, 1.0, 0.9911, 0.9911, 0.9911, 0.9961, 0.9911, 0.9911, 0.9911, 0.9961, 1.0, 1.0, 1.0, 1.0, 0.9911, 0.9911, 0.9911, 0.9961, 0.9911, 0.9911, 0.9911, 0.9961, 0.9911, 0.9911, 0.9911, 0.9961, 0.9911, 0.9911, 0.9911, 0.9961])
me_lid_002.use_remesh_preserve_volume = False
me_lid_002.use_remesh_preserve_attributes = False
me_lid_002.use_mirror_vertex_groups = False
me_lid_002.update()

# ---- objects
ob_cylinder = bpy.data.objects.new('Cylinder', me_lid_002)

# ---- transforms, parenting, visibility, modifiers, constraints
ob_cylinder.location = (0.0, 0.0, 0.0)
ob_cylinder.lineart.crease_threshold = 0.0

# ---- collection membership
col_collection_1.objects.link(ob_cylinder)

# ---- scene / render settings (as saved in the file)
scene.frame_start = 1; scene.frame_end = 10; scene.frame_set(1)
scene.render.engine = 'BLENDER_EEVEE_NEXT'
scene.render.resolution_percentage = 50
scene.render.dither_intensity = 0.0
scene.cycles.use_denoising = False
scene.cycles.samples = 128
scene.cycles.sampling_pattern = 'TABULATED_SOBOL'
scene.cycles.light_sampling_threshold = 0.0
scene.cycles.use_adaptive_sampling = False
scene.cycles.use_light_tree = False
scene.cycles.blur_glossy = 0.0
scene.cycles.sample_clamp_indirect = 0.0
scene.view_settings.view_transform = 'Standard'
bpy.context.view_layer.update()

# ---- added for rendering (the .blend has no active camera and no usable light): camera, sun
cam_auto = bpy.data.cameras.new('AutoCamera')
cam_auto.lens = 50.0
cam_auto.sensor_width = 36.0
cam_auto.clip_end = 1000.0
ob_auto_camera = bpy.data.objects.new('AutoCamera', cam_auto)
scene.collection.objects.link(ob_auto_camera)
ob_auto_camera.location = (0.726918, -0.872301, 0.43816)
ob_auto_camera.rotation_euler = (1.09748, -7.21219e-08, 0.694738)
scene.camera = ob_auto_camera
light_auto_sun = bpy.data.lights.new('AutoSun', 'SUN')
light_auto_sun.energy = 3.0
light_auto_sun.angle = 0.0523599
ob_auto_sun = bpy.data.objects.new('AutoSun', light_auto_sun)
scene.collection.objects.link(ob_auto_sun)
ob_auto_sun.rotation_euler = (0.872665, 0.174533, 0.523599)
bpy.context.view_layer.update()
